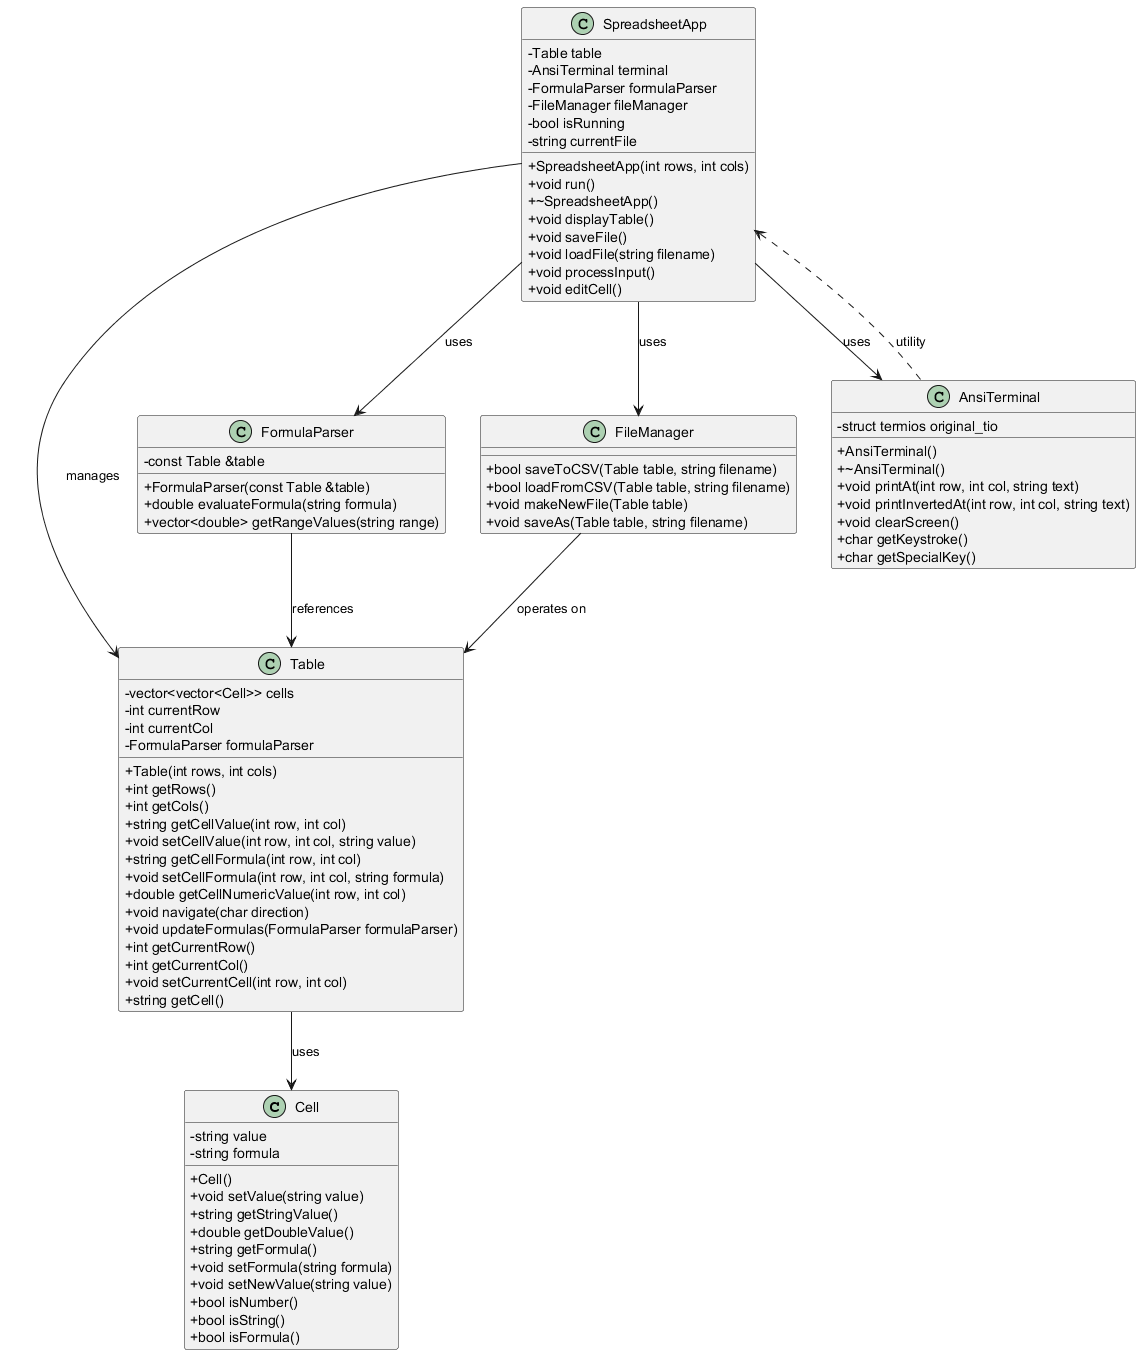

The diagram above was rendered by PlantUML. Its source (embedded in the PNG):
@startuml
skinparam classAttributeIconSize 0

class Cell {
  - string value
  - string formula
  + Cell()
  + void setValue(string value)
  + string getStringValue()
  + double getDoubleValue()
  + string getFormula()
  + void setFormula(string formula)
  + void setNewValue(string value)
  + bool isNumber()
  + bool isString()
  + bool isFormula()
}

class Table {
  - vector<vector<Cell>> cells
  - int currentRow
  - int currentCol
  - FormulaParser formulaParser
  + Table(int rows, int cols)
  + int getRows()
  + int getCols()
  + string getCellValue(int row, int col)
  + void setCellValue(int row, int col, string value)
  + string getCellFormula(int row, int col)
  + void setCellFormula(int row, int col, string formula)
  + double getCellNumericValue(int row, int col)
  + void navigate(char direction)
  + void updateFormulas(FormulaParser formulaParser)
  + int getCurrentRow()
  + int getCurrentCol()
  + void setCurrentCell(int row, int col)
  + string getCell()
}

class FormulaParser {
  - const Table &table
  + FormulaParser(const Table &table)
  + double evaluateFormula(string formula)
  + vector<double> getRangeValues(string range)
}

class SpreadsheetApp {
  - Table table
  - AnsiTerminal terminal
  - FormulaParser formulaParser
  - FileManager fileManager
  - bool isRunning
  - string currentFile
  + SpreadsheetApp(int rows, int cols)
  + void run()
  + ~SpreadsheetApp()
  + void displayTable()
  + void saveFile()
  + void loadFile(string filename)
  + void processInput()
  + void editCell()
}

class FileManager {
  + bool saveToCSV(Table table, string filename)
  + bool loadFromCSV(Table table, string filename)
  + void makeNewFile(Table table)
  + void saveAs(Table table, string filename)
}

class AnsiTerminal {
  - struct termios original_tio
  + AnsiTerminal()
  + ~AnsiTerminal()
  + void printAt(int row, int col, string text)
  + void printInvertedAt(int row, int col, string text)
  + void clearScreen()
  + char getKeystroke()
  + char getSpecialKey()
}

Table --> Cell : uses
FormulaParser --> Table : references
SpreadsheetApp --> Table : manages
SpreadsheetApp --> FormulaParser : uses
SpreadsheetApp --> AnsiTerminal : uses
SpreadsheetApp --> FileManager : uses
FileManager --> Table : operates on
AnsiTerminal ..> SpreadsheetApp : utility

@enduml